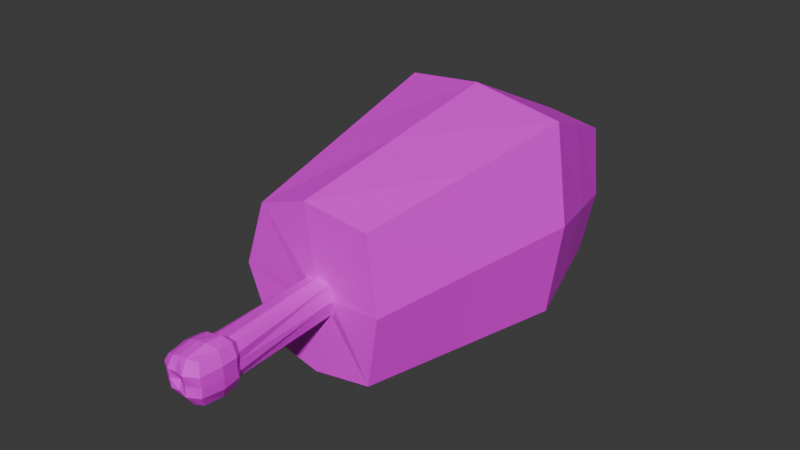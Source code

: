 # Source: meat.blend  (saved by Blender 4.1.24; exported with 4.5.12 LTS)
import bpy
from mathutils import Matrix  # noqa: F401  (used for matrix-valued properties, if any)

bpy.ops.wm.read_factory_settings(use_empty=True)
scene = bpy.context.scene
scene.name = 'Scene'

# ---- collections
col_collection = bpy.data.collections.new('Collection'); scene.collection.children.link(col_collection)

# ---- images (referenced by path relative to the original .blend; pixels are not part of the script)
import os
ASSET_DIR = os.environ.get("B2B_ASSET_DIR", "")  # directory of the original .blend (textures are referenced by path, not embedded)
HERE = os.path.dirname(os.path.abspath(__file__))  # packed textures are extracted next to this script under _unpacked/

def load_image(name, relpath, width, height, colorspace="sRGB"):
    """Load a texture the original file referenced (path relative to the .blend, or extracted next to this script)."""
    p = next((c for c in (os.path.join(HERE, relpath), os.path.join(ASSET_DIR, relpath)) if relpath and os.path.exists(c)), "")
    if p:
        img = bpy.data.images.load(p, check_existing=True)
        img.name = name
    else:  # same state as the original file: an image datablock whose file is absent (Cycles renders it pink)
        img = bpy.data.images.new(name, width, height)
        img.source = "FILE"
        img.filepath = "//" + (relpath or name)
    img.colorspace_settings.name = colorspace
    return img
img_meatunwrap_png = load_image('meatunwrap.png', 'meatunwrap.png', 1024, 1024, 'sRGB')

# ---- materials (node trees are filled in below, after node groups)
mat_material_001 = bpy.data.materials.new('Material.001')
mat_material_001.use_transparent_shadow = False

# ---- material node trees
mat_material_001.use_nodes = True; mat_material_001.node_tree.nodes.clear()
_N = mat_material_001.node_tree.nodes; _L = mat_material_001.node_tree.links
n0 = _N.new('ShaderNodeBsdfPrincipled'); n0.name = 'Principled BSDF'; n0.location = (10, 300)
n1 = _N.new('ShaderNodeOutputMaterial'); n1.name = 'Material Output'; n1.location = (300, 300)
n2 = _N.new('ShaderNodeTexImage'); n2.name = 'Image Texture'; n2.location = (-280, 280)
n2.image = img_meatunwrap_png
_L.new(n0.outputs[0], n1.inputs[0])
_L.new(n2.outputs[0], n0.inputs[0])
n1.is_active_output = True

# ---- world
world_world = bpy.data.worlds.new('World'); scene.world = world_world
world_world.use_nodes = True; world_world.node_tree.nodes.clear()
_N = world_world.node_tree.nodes; _L = world_world.node_tree.links
n0 = _N.new('ShaderNodeOutputWorld'); n0.name = 'World Output'; n0.location = (300, 300)
n1 = _N.new('ShaderNodeBackground'); n1.name = 'Background'; n1.location = (10, 300)
n1.inputs[0].default_value = (0.05088, 0.05088, 0.05088, 1.0)
_L.new(n1.outputs[0], n0.inputs[0])
n0.is_active_output = True
world_world.color = (0.05088, 0.05088, 0.05088)
world_world.use_sun_shadow = False
world_world.sun_shadow_jitter_overblur = 0.0

# ---- meshes
me_cube_001 = bpy.data.meshes.new('Cube.001')
me_cube_001.from_pydata([(-0.1511, -1.013, -0.2713), (-0.1473, -1.031, 0.03742), (0.03997, 1.088, -0.2798), (0.04463, 1.091, -0.002862), (0.1081, -1.005, -0.2801), (0.1211, -1.021, 0.05377), (0.1387, 1.095, -0.2855), (0.159, 1.099, 0.008623), (-1.035, 0.5289, -0.8493), (-1.025, 0.5262, 1.083), (1.042, 0.284, -0.8928), (1.025, 0.3016, 1.161), (-0.8547, -0.2397, -0.8493), (-0.2178, -1.02, -0.1152), (-0.6309, 0.8089, 0.7903), (-0.02564, 1.092, -0.1404), (0.08682, 1.092, -0.295), (0.0971, 1.085, 0.01816), (0.181, 1.085, -0.1321), (0.8171, 0.692, -0.8928), (0.7967, -0.3594, 0.9387), (0.1508, -1.026, -0.1098), (-0.02845, -1.009, -0.2981), (-0.02226, -1.035, 0.07081), (-0.6406, 0.8067, -0.8493), (-0.845, -0.2561, 0.8607), (0.7833, -0.3544, -0.8928), (0.843, 0.7056, 0.8683), (-0.04507, 0.3925, 1.264), (-0.04507, 0.407, -1.0), (1.203, 0.2694, 0.1322), (-1.293, 0.53, 0.1322), (-1.113, -0.2454, 0.02108), (0.9775, 0.6799, -0.01413), (0.03944, 0.7499, -1.0), (0.03944, 0.7403, 0.9717), (-0.08451, -0.3247, 1.042), (-0.08451, -0.2965, -1.0), (0.9437, -0.3757, 0.02108), (-0.8986, 0.8103, -0.01413), (-0.9324, -1.021, -0.08999), (-0.6647, -1.038, 0.6385), (-0.5042, 1.09, -0.1604), (-0.2462, 1.084, -0.8493), (0.1239, 1.093, -1.0), (0.1239, 1.088, 0.6792), (0.6606, 1.11, 0.5757), (0.7521, 1.09, -0.1604), (0.5918, 1.1, -0.8928), (0.6845, -1.021, -0.08999), (0.5242, -0.9927, -0.8928), (-0.1239, -1.0, -1.0), (-0.1239, -1.042, 0.82), (-0.6744, -1.008, -0.8493), (-0.2365, 1.092, 0.4977), (0.568, -1.02, 0.7166), (0.07289, 1.324, -0.1376), (0.175, 1.318, -0.1316), (-0.02178, 1.325, -0.1408), (0.08685, 1.376, -0.2904), (0.09371, 1.262, 0.01428), (0.03477, 1.372, -0.2831), (0.1444, 1.276, 0.0004996), (0.1429, 1.378, -0.2748), (0.05816, 1.267, -0.0003211), (-0.2198, -1.696, -0.1577), (0.1624, -1.702, -0.1495), (-0.02505, -1.685, -0.3472), (-0.01505, -1.712, 0.03765), (-0.1541, -1.706, -0.01328), (0.1122, -1.679, -0.342), (-0.1486, -1.69, -0.3059), (0.1396, -1.698, 0.03472), (-0.2023, -1.701, -0.07852), (0.1578, -1.69, -0.2511), (0.04407, -1.681, -0.359), (-0.08841, -1.71, 0.02254), (-0.2001, -1.692, -0.2394), (0.1722, -1.7, -0.05477), (-0.08992, -1.687, -0.3358), (0.06274, -1.707, 0.05396), (0.1558, -1.811, -0.4039), (0.142, -1.928, -0.396), (-0.2903, -1.832, -0.1641), (-0.2746, -1.737, -0.1577), (-0.1944, -1.824, -0.364), (-0.1839, -1.729, -0.3472), (-0.03704, -1.817, -0.4243), (-0.03168, -1.94, -0.4029), (-0.2523, -1.745, -0.05539), (-0.1904, -1.751, 0.0282), (0.2106, -1.731, -0.2646), (0.1464, -1.717, -0.3838), (0.04633, -1.719, -0.4128), (-0.1078, -1.754, 0.07413), (-0.2495, -1.733, -0.2627), (0.2264, -1.742, -0.04721), (0.2169, -1.743, -0.1531), (-0.1081, -1.725, -0.3867), (-0.03472, -1.723, -0.4003), (0.06432, -1.751, 0.1091), (-0.02617, -1.756, 0.09163), (-0.1293, -1.996, -0.1723), (-0.2638, -1.951, -0.1712), (0.06734, -1.997, -0.1705), (-0.03234, -1.974, -0.1697), (-0.03362, -1.988, -0.27), (-0.02984, -2.001, -0.07085), (-0.2341, -1.97, -0.08128), (-0.1863, -1.962, 0.005435), (0.1901, -1.961, -0.2767), (0.04729, -1.945, -0.4106), (-0.1003, -1.977, 0.0426), (-0.2296, -1.96, -0.2646), (0.2076, -1.971, -0.05858), (0.2059, -1.96, -0.1649), (-0.09975, -1.949, -0.3832), (0.06962, -1.977, 0.0781), (-0.02157, -1.973, 0.06743), (-0.2024, -1.846, 0.03247), (-0.02813, -1.853, 0.1042), (0.1878, -1.835, 0.08321), (0.1762, -1.741, 0.07559), (0.236, -1.838, -0.1598), (-0.1769, -1.942, -0.3507), (0.176, -1.95, 0.06317), (0.2235, -1.832, -0.2804), (-0.1155, -1.854, 0.0816), (0.2407, -1.844, -0.04445), (0.07179, -1.852, 0.1183), (0.07349, -2.015, -0.05792), (0.0626, -1.999, -0.2819), (-0.1183, -1.995, -0.2713), (-0.1195, -2.007, -0.07385), (-0.115, -1.823, -0.4065), (-0.2618, -1.833, -0.274), (0.05162, -1.817, -0.4347), (-0.2654, -1.845, -0.05717)], [], [(39, 14, 54, 42), (6, 16, 59, 63), (38, 20, 55, 49), (22, 4, 70, 75, 67), (37, 26, 50, 51), (36, 25, 41, 52), (35, 14, 9, 28), (34, 19, 10, 29), (33, 27, 11, 30), (32, 25, 9, 31), (12, 32, 31, 8), (53, 40, 32, 12), (40, 41, 25, 32), (19, 33, 30, 10), (48, 47, 33, 19), (47, 46, 27, 33), (24, 34, 29, 8), (43, 44, 34, 24), (44, 48, 19, 34), (27, 35, 28, 11), (46, 45, 35, 27), (45, 54, 14, 35), (20, 36, 52, 55), (11, 28, 36, 20), (28, 9, 25, 36), (12, 37, 51, 53), (8, 29, 37, 12), (29, 10, 26, 37), (13, 0, 71, 77, 65), (0, 22, 67, 79, 71), (4, 21, 66, 74, 70), (26, 38, 49, 50), (10, 30, 38, 26), (30, 11, 20, 38), (2, 15, 58, 61), (7, 18, 57, 62), (17, 7, 62, 60), (24, 39, 42, 43), (8, 31, 39, 24), (31, 9, 14, 39), (13, 1, 41, 40), (15, 2, 43, 42), (2, 16, 44, 43), (7, 17, 45, 46), (6, 18, 47, 48), (21, 4, 50, 49), (4, 22, 51, 50), (1, 23, 52, 41), (0, 13, 40, 53), (3, 15, 42, 54), (16, 6, 48, 44), (17, 3, 54, 45), (18, 7, 46, 47), (5, 21, 49, 55), (22, 0, 53, 51), (23, 5, 55, 52), (56, 60, 62, 57), (59, 56, 57, 63), (61, 58, 56, 59), (58, 64, 60, 56), (18, 6, 63, 57), (16, 2, 61, 59), (3, 17, 60, 64), (15, 3, 64, 58), (5, 23, 68, 80, 72), (21, 5, 72, 78, 66), (1, 13, 65, 73, 69), (23, 1, 69, 76, 68), (68, 76, 94, 101), (66, 78, 96, 97), (67, 75, 93, 99), (65, 77, 95, 84), (74, 66, 97, 91), (76, 69, 90, 94), (73, 65, 84, 89), (75, 70, 92, 93), (72, 80, 100, 122), (70, 74, 91, 92), (71, 79, 98, 86), (69, 73, 89, 90), (78, 72, 122, 96), (80, 68, 101, 100), (77, 71, 86, 95), (79, 67, 99, 98), (137, 83, 103, 108), (136, 81, 82, 111), (135, 85, 124, 113), (134, 87, 88, 116), (133, 112, 109, 108), (132, 102, 103, 113), (131, 104, 105, 106), (130, 117, 118, 107), (129, 120, 118, 117), (128, 121, 125, 114), (127, 119, 109, 112), (126, 123, 115, 110), (81, 126, 110, 82), (92, 91, 126, 81), (91, 97, 123, 126), (120, 127, 112, 118), (101, 94, 127, 120), (94, 90, 119, 127), (123, 128, 114, 115), (97, 96, 128, 123), (96, 122, 121, 128), (121, 129, 117, 125), (122, 100, 129, 121), (100, 101, 120, 129), (104, 130, 107, 105), (115, 114, 130, 104), (114, 125, 117, 130), (111, 131, 106, 88), (82, 110, 131, 111), (110, 115, 104, 131), (116, 132, 113, 124), (88, 106, 132, 116), (106, 105, 102, 132), (102, 133, 108, 103), (105, 107, 133, 102), (107, 118, 112, 133), (85, 134, 116, 124), (86, 98, 134, 85), (98, 99, 87, 134), (83, 135, 113, 103), (84, 95, 135, 83), (95, 86, 85, 135), (87, 136, 111, 88), (99, 93, 136, 87), (93, 92, 81, 136), (119, 137, 108, 109), (90, 89, 137, 119), (89, 84, 83, 137)])
_uv = me_cube_001.uv_layers.new(name='UVMap')
_uv.uv.foreach_set('vector', [0.4631, 0.6687, 0.4394, 0.5857, 0.4967, 0.565, 0.5362, 0.6622, 0.795, 0.7068, 0.7851, 0.7073, 0.7851, 0.6544, 0.7952, 0.6599, 0.3301, 0.3582, 0.3432, 0.4548, 0.2768, 0.4606, 0.2258, 0.3634, 0.9209, 0.2841, 0.92, 0.3075, 0.805, 0.2983, 0.8054, 0.2864, 0.806, 0.2745, 0.3091, 0.0001286, 0.3328, 0.2203, 0.2084, 0.2178, 0.09208, 0.0905, 0.3388, 0.5285, 0.3401, 0.5945, 0.2648, 0.5857, 0.2681, 0.5287, 0.4367, 0.5249, 0.4394, 0.5857, 0.3992, 0.5944, 0.3994, 0.5291, 0.6161, 0.09008, 0.5031, 0.2533, 0.4323, 0.2548, 0.5323, 0.01948, 0.4662, 0.3739, 0.4345, 0.4575, 0.3967, 0.4575, 0.4098, 0.3754, 0.331, 0.6785, 0.3401, 0.5945, 0.3992, 0.5944, 0.4096, 0.6652, 0.3209, 0.8021, 0.331, 0.6785, 0.4096, 0.6652, 0.4283, 0.7712, 0.1907, 0.7767, 0.2373, 0.6677, 0.331, 0.6785, 0.3209, 0.8021, 0.2373, 0.6677, 0.2648, 0.5857, 0.3401, 0.5945, 0.331, 0.6785, 0.5031, 0.2533, 0.4662, 0.3739, 0.4098, 0.3754, 0.4323, 0.2548, 0.5822, 0.2674, 0.5353, 0.3831, 0.4662, 0.3739, 0.5031, 0.2533, 0.5353, 0.3831, 0.4816, 0.4614, 0.4345, 0.4575, 0.4662, 0.3739, 0.5035, 0.7926, 0.6151, 0.9468, 0.5052, 0.9949, 0.4283, 0.7712, 0.6106, 0.8004, 0.7166, 0.8667, 0.6151, 0.9468, 0.5035, 0.7926, 0.6817, 0.1911, 0.5822, 0.2674, 0.5031, 0.2533, 0.6161, 0.09008, 0.4345, 0.4575, 0.4367, 0.5249, 0.3994, 0.5291, 0.3967, 0.4575, 0.4816, 0.4614, 0.4835, 0.5175, 0.4367, 0.5249, 0.4345, 0.4575, 0.4835, 0.5175, 0.4967, 0.565, 0.4394, 0.5857, 0.4367, 0.5249, 0.3432, 0.4548, 0.3388, 0.5285, 0.2681, 0.5287, 0.2768, 0.4606, 0.3967, 0.4575, 0.3994, 0.5291, 0.3388, 0.5285, 0.3432, 0.4548, 0.3994, 0.5291, 0.3992, 0.5944, 0.3401, 0.5945, 0.3388, 0.5285, 0.3209, 0.8021, 0.2728, 0.9999, 0.08294, 0.8747, 0.1907, 0.7767, 0.4283, 0.7712, 0.5052, 0.9949, 0.2728, 0.9999, 0.3209, 0.8021, 0.5323, 0.01948, 0.4323, 0.2548, 0.3328, 0.2203, 0.3091, 0.0001286, 0.9191, 0.441, 0.9197, 0.47, 0.8045, 0.4743, 0.8041, 0.46, 0.8039, 0.4456, 0.9197, 0.47, 0.9209, 0.4913, 0.8057, 0.4967, 0.8051, 0.4855, 0.8045, 0.4743, 0.92, 0.3075, 0.9168, 0.3374, 0.8015, 0.333, 0.8031, 0.3157, 0.805, 0.2983, 0.3328, 0.2203, 0.3301, 0.3582, 0.2258, 0.3634, 0.2084, 0.2178, 0.4323, 0.2548, 0.4098, 0.3754, 0.3301, 0.3582, 0.3328, 0.2203, 0.4098, 0.3754, 0.3967, 0.4575, 0.3432, 0.4548, 0.3301, 0.3582, 0.8644, 0.5949, 0.8721, 0.629, 0.831, 0.6322, 0.8195, 0.6156, 0.8535, 0.6819, 0.8291, 0.7014, 0.8151, 0.6626, 0.8325, 0.6633, 0.8626, 0.6728, 0.8535, 0.6819, 0.8325, 0.6633, 0.8379, 0.6586, 0.5035, 0.7926, 0.4631, 0.6687, 0.5362, 0.6622, 0.6106, 0.8004, 0.4283, 0.7712, 0.4096, 0.6652, 0.4631, 0.6687, 0.5035, 0.7926, 0.4096, 0.6652, 0.3992, 0.5944, 0.4394, 0.5857, 0.4631, 0.6687, 0.0771, 0.5931, 0.08048, 0.5415, 0.2648, 0.5857, 0.2373, 0.6677, 0.6474, 0.5923, 0.6858, 0.6218, 0.6106, 0.8004, 0.5362, 0.6622, 0.6858, 0.6218, 0.7011, 0.6257, 0.7166, 0.8667, 0.6106, 0.8004, 0.6466, 0.5096, 0.6437, 0.5268, 0.4835, 0.5175, 0.4816, 0.4614, 0.6994, 0.4315, 0.6643, 0.4681, 0.5353, 0.3831, 0.5822, 0.2674, 0.07731, 0.4046, 0.04918, 0.3517, 0.2084, 0.2178, 0.2258, 0.3634, 0.04918, 0.3517, 0.009521, 0.3243, 0.09208, 0.0905, 0.2084, 0.2178, 0.08048, 0.5415, 0.08946, 0.5048, 0.2681, 0.5287, 0.2648, 0.5857, 0.0395, 0.6275, 0.0771, 0.5931, 0.2373, 0.6677, 0.1907, 0.7767, 0.6439, 0.543, 0.6474, 0.5923, 0.5362, 0.6622, 0.4967, 0.565, 0.7166, 0.4267, 0.6994, 0.4315, 0.5822, 0.2674, 0.6817, 0.1911, 0.6437, 0.5268, 0.6439, 0.543, 0.4967, 0.565, 0.4835, 0.5175, 0.6643, 0.4681, 0.6466, 0.5096, 0.4816, 0.4614, 0.5353, 0.3831, 0.08577, 0.4625, 0.07731, 0.4046, 0.2258, 0.3634, 0.2768, 0.4606, 0.0001285, 0.6454, 0.0395, 0.6275, 0.1907, 0.7767, 0.08294, 0.8747, 0.08946, 0.5048, 0.08577, 0.4625, 0.2768, 0.4606, 0.2681, 0.5287, 0.8159, 0.6417, 0.8379, 0.6586, 0.8325, 0.6633, 0.8151, 0.6626, 0.7851, 0.6544, 0.8159, 0.6417, 0.8151, 0.6626, 0.7952, 0.6599, 0.8195, 0.6156, 0.831, 0.6322, 0.8159, 0.6417, 0.8105, 0.6105, 0.831, 0.6322, 0.839, 0.6531, 0.8379, 0.6586, 0.8159, 0.6417, 0.8291, 0.7014, 0.795, 0.7068, 0.7952, 0.6599, 0.8151, 0.6626, 0.8587, 0.5852, 0.8644, 0.5949, 0.8195, 0.6156, 0.8105, 0.6105, 0.8666, 0.6623, 0.8626, 0.6728, 0.8379, 0.6586, 0.839, 0.6531, 0.8721, 0.629, 0.8666, 0.6623, 0.839, 0.6531, 0.831, 0.6322, 0.9184, 0.3657, 0.9166, 0.3904, 0.8013, 0.3925, 0.802, 0.3789, 0.803, 0.3654, 0.9168, 0.3374, 0.9184, 0.3657, 0.803, 0.3654, 0.802, 0.3492, 0.8015, 0.333, 0.9177, 0.4124, 0.9191, 0.441, 0.8039, 0.4456, 0.8032, 0.4318, 0.8025, 0.418, 0.9166, 0.3904, 0.9177, 0.4124, 0.8025, 0.418, 0.8019, 0.4052, 0.8013, 0.3925, 0.8498, 0.1798, 0.841, 0.1957, 0.8276, 0.1877, 0.8349, 0.1712, 0.8145, 0.08898, 0.8291, 0.107, 0.8169, 0.1147, 0.8047, 0.09987, 0.7401, 0.04431, 0.7552, 0.05371, 0.7474, 0.06705, 0.7307, 0.05812, 0.8008, 0.2402, 0.7831, 0.2498, 0.7769, 0.2372, 0.7928, 0.228, 0.7946, 0.07429, 0.8145, 0.08898, 0.8047, 0.09987, 0.7879, 0.08731, 0.841, 0.1957, 0.8316, 0.2126, 0.8183, 0.2025, 0.8276, 0.1877, 0.817, 0.2281, 0.8008, 0.2402, 0.7928, 0.228, 0.8066, 0.2166, 0.7552, 0.05371, 0.7723, 0.06163, 0.766, 0.07586, 0.7474, 0.06705, 0.8411, 0.128, 0.8461, 0.1477, 0.832, 0.1525, 0.8265, 0.134, 0.7723, 0.06163, 0.7946, 0.07429, 0.7879, 0.08731, 0.766, 0.07586, 0.7653, 0.2573, 0.7519, 0.264, 0.7456, 0.2517, 0.7599, 0.2448, 0.8316, 0.2126, 0.817, 0.2281, 0.8066, 0.2166, 0.8183, 0.2025, 0.8291, 0.107, 0.8411, 0.128, 0.8265, 0.134, 0.8169, 0.1147, 0.8461, 0.1477, 0.8511, 0.1662, 0.8349, 0.1712, 0.832, 0.1525, 0.7831, 0.2498, 0.7653, 0.2573, 0.7599, 0.2448, 0.7769, 0.2372, 0.7519, 0.264, 0.7395, 0.2719, 0.7319, 0.2594, 0.7456, 0.2517, 0.7951, 0.2054, 0.7843, 0.2159, 0.7755, 0.2027, 0.7832, 0.1939, 0.7406, 0.08629, 0.7593, 0.0904, 0.7539, 0.1068, 0.739, 0.1102, 0.7697, 0.2226, 0.7543, 0.2295, 0.7497, 0.2116, 0.763, 0.2058, 0.7389, 0.2337, 0.7228, 0.2391, 0.7199, 0.2097, 0.7357, 0.2097, 0.7794, 0.1786, 0.7951, 0.1749, 0.7923, 0.1862, 0.7832, 0.1939, 0.7501, 0.1932, 0.7653, 0.1847, 0.7755, 0.2027, 0.763, 0.2058, 0.7516, 0.1318, 0.7672, 0.1444, 0.7568, 0.164, 0.7362, 0.1475, 0.7838, 0.1506, 0.8006, 0.1545, 0.7987, 0.1652, 0.7788, 0.165, 0.816, 0.1539, 0.816, 0.1686, 0.7987, 0.1652, 0.8006, 0.1545, 0.8042, 0.1246, 0.8143, 0.1387, 0.8024, 0.1432, 0.7919, 0.1349, 0.8116, 0.1813, 0.8053, 0.1942, 0.7923, 0.1862, 0.7951, 0.1749, 0.7779, 0.1018, 0.7929, 0.1122, 0.7811, 0.1265, 0.768, 0.1183, 0.7593, 0.0904, 0.7779, 0.1018, 0.768, 0.1183, 0.7539, 0.1068, 0.766, 0.07586, 0.7879, 0.08731, 0.7779, 0.1018, 0.7593, 0.0904, 0.7879, 0.08731, 0.8047, 0.09987, 0.7929, 0.1122, 0.7779, 0.1018, 0.816, 0.1686, 0.8116, 0.1813, 0.7951, 0.1749, 0.7987, 0.1652, 0.8349, 0.1712, 0.8276, 0.1877, 0.8116, 0.1813, 0.816, 0.1686, 0.8276, 0.1877, 0.8183, 0.2025, 0.8053, 0.1942, 0.8116, 0.1813, 0.7929, 0.1122, 0.8042, 0.1246, 0.7919, 0.1349, 0.7811, 0.1265, 0.8047, 0.09987, 0.8169, 0.1147, 0.8042, 0.1246, 0.7929, 0.1122, 0.8169, 0.1147, 0.8265, 0.134, 0.8143, 0.1387, 0.8042, 0.1246, 0.8143, 0.1387, 0.816, 0.1539, 0.8006, 0.1545, 0.8024, 0.1432, 0.8265, 0.134, 0.832, 0.1525, 0.816, 0.1539, 0.8143, 0.1387, 0.832, 0.1525, 0.8349, 0.1712, 0.816, 0.1686, 0.816, 0.1539, 0.7672, 0.1444, 0.7838, 0.1506, 0.7788, 0.165, 0.7568, 0.164, 0.7811, 0.1265, 0.7919, 0.1349, 0.7838, 0.1506, 0.7672, 0.1444, 0.7919, 0.1349, 0.8024, 0.1432, 0.8006, 0.1545, 0.7838, 0.1506, 0.739, 0.1102, 0.7516, 0.1318, 0.7362, 0.1475, 0.7199, 0.1144, 0.7539, 0.1068, 0.768, 0.1183, 0.7516, 0.1318, 0.739, 0.1102, 0.768, 0.1183, 0.7811, 0.1265, 0.7672, 0.1444, 0.7516, 0.1318, 0.7357, 0.2097, 0.7501, 0.1932, 0.763, 0.2058, 0.7497, 0.2116, 0.7199, 0.2097, 0.7366, 0.1805, 0.7501, 0.1932, 0.7357, 0.2097, 0.7366, 0.1805, 0.7568, 0.164, 0.7653, 0.1847, 0.7501, 0.1932, 0.7653, 0.1847, 0.7794, 0.1786, 0.7832, 0.1939, 0.7755, 0.2027, 0.7568, 0.164, 0.7788, 0.165, 0.7794, 0.1786, 0.7653, 0.1847, 0.7788, 0.165, 0.7987, 0.1652, 0.7951, 0.1749, 0.7794, 0.1786, 0.7543, 0.2295, 0.7389, 0.2337, 0.7357, 0.2097, 0.7497, 0.2116, 0.7599, 0.2448, 0.7456, 0.2517, 0.7389, 0.2337, 0.7543, 0.2295, 0.7456, 0.2517, 0.7319, 0.2594, 0.7228, 0.2391, 0.7389, 0.2337, 0.7843, 0.2159, 0.7697, 0.2226, 0.763, 0.2058, 0.7755, 0.2027, 0.7928, 0.228, 0.7769, 0.2372, 0.7697, 0.2226, 0.7843, 0.2159, 0.7769, 0.2372, 0.7599, 0.2448, 0.7543, 0.2295, 0.7697, 0.2226, 0.7206, 0.08124, 0.7406, 0.08629, 0.739, 0.1102, 0.7199, 0.1144, 0.7307, 0.05812, 0.7474, 0.06705, 0.7406, 0.08629, 0.7206, 0.08124, 0.7474, 0.06705, 0.766, 0.07586, 0.7593, 0.0904, 0.7406, 0.08629, 0.8053, 0.1942, 0.7951, 0.2054, 0.7832, 0.1939, 0.7923, 0.1862, 0.8183, 0.2025, 0.8066, 0.2166, 0.7951, 0.2054, 0.8053, 0.1942, 0.8066, 0.2166, 0.7928, 0.228, 0.7843, 0.2159, 0.7951, 0.2054])
me_cube_001.materials.append(mat_material_001)
me_cube_001.update()

# ---- objects
ob_empty = bpy.data.objects.new('Empty', None)
ob_cube = bpy.data.objects.new('Cube', me_cube_001)
ob_empty_001 = bpy.data.objects.new('Empty.001', None)

# ---- transforms, parenting, visibility, modifiers, constraints
ob_empty.location = (-5.0, 0.0, 0.0)
ob_empty.rotation_euler = (1.571, -0.0, 1.571)
ob_empty.empty_display_type = 'IMAGE'
ob_empty.empty_display_size = 5.0
ob_cube.location = (-0.4725, 0.2457, 0.2953)
ob_cube.scale = (0.8387, 1.414, 0.8387)
ob_empty_001.location = (0.0, 0.0, -5.0)
ob_empty_001.rotation_euler = (0.0, -0.0, 1.571)
ob_empty_001.empty_display_type = 'IMAGE'
ob_empty_001.empty_display_size = 5.0

# ---- collection membership
col_collection.objects.link(ob_empty)
col_collection.objects.link(ob_cube)
col_collection.objects.link(ob_empty_001)

# ---- scene / render settings (as saved in the file)
scene.frame_start = 1; scene.frame_end = 250; scene.frame_set(1)
scene.render.engine = 'BLENDER_EEVEE_NEXT'
scene.cycles.sampling_pattern = 'TABULATED_SOBOL'
scene.eevee.ray_tracing_options.trace_max_roughness = 0.0
bpy.context.view_layer.update()

# ---- added for rendering (the .blend has no active camera and no usable light): camera, sun
cam_auto = bpy.data.cameras.new('AutoCamera')
cam_auto.lens = 50.0
cam_auto.sensor_width = 36.0
cam_auto.clip_end = 1000.0
ob_auto_camera = bpy.data.objects.new('AutoCamera', cam_auto)
scene.collection.objects.link(ob_auto_camera)
ob_auto_camera.location = (4.64263, -6.38801, 4.52855)
ob_auto_camera.rotation_euler = (1.09748, -7.21219e-08, 0.694738)
scene.camera = ob_auto_camera
light_auto_sun = bpy.data.lights.new('AutoSun', 'SUN')
light_auto_sun.energy = 3.0
light_auto_sun.angle = 0.0523599
ob_auto_sun = bpy.data.objects.new('AutoSun', light_auto_sun)
scene.collection.objects.link(ob_auto_sun)
ob_auto_sun.rotation_euler = (0.872665, 0.174533, 0.523599)
bpy.context.view_layer.update()

